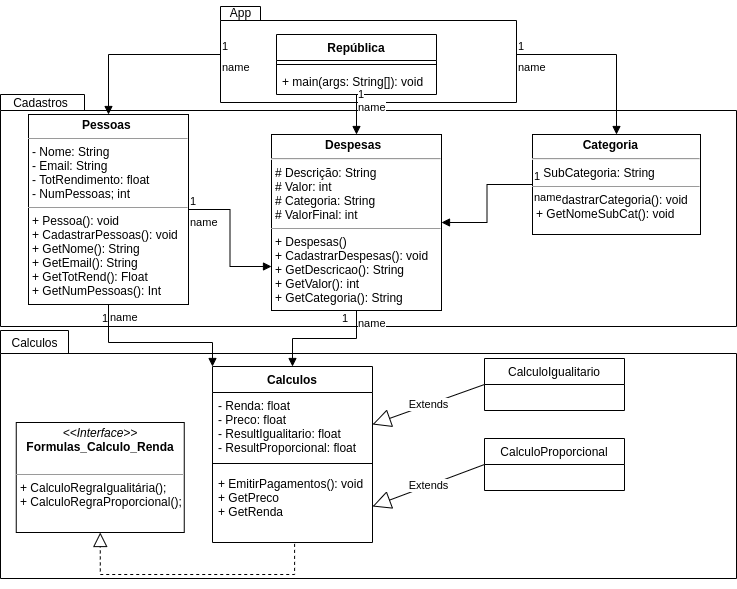

The diagram above was exported from draw.io. Its source (the exported page's mxGraphModel, read from the mxfile embedded in the PNG):
<mxGraphModel dx="1804" dy="416" grid="1" gridSize="8" guides="1" tooltips="1" connect="1" arrows="1" fold="1" page="1" pageScale="1" pageWidth="827" pageHeight="1169" math="0" shadow="0">
  <root>
    <mxCell id="0" />
    <mxCell id="1" parent="0" />
    <mxCell id="3hr6Nys3R4fOFuhDHk3d-16" value="" style="shape=folder;fontStyle=1;spacingTop=10;tabWidth=68;tabHeight=23;tabPosition=left;html=1;" parent="1" vertex="1">
      <mxGeometry x="-4" y="332" width="736" height="248" as="geometry" />
    </mxCell>
    <mxCell id="3hr6Nys3R4fOFuhDHk3d-11" value="" style="shape=folder;fontStyle=1;spacingTop=10;tabWidth=84;tabHeight=16;tabPosition=left;html=1;" parent="1" vertex="1">
      <mxGeometry x="-4" y="96" width="736" height="232" as="geometry" />
    </mxCell>
    <mxCell id="3hr6Nys3R4fOFuhDHk3d-8" value="" style="shape=folder;fontStyle=1;spacingTop=10;tabWidth=40;tabHeight=14;tabPosition=left;html=1;" parent="1" vertex="1">
      <mxGeometry x="216" y="8" width="296" height="96" as="geometry" />
    </mxCell>
    <mxCell id="okFyTCpbkYDzH5C65i5y-9" value="&lt;p style=&quot;margin: 0px ; margin-top: 4px ; text-align: center&quot;&gt;&lt;b&gt;Pessoas&lt;span style=&quot;white-space: pre&quot;&gt; &lt;/span&gt;&lt;/b&gt;&lt;/p&gt;&lt;hr size=&quot;1&quot;&gt;&lt;p style=&quot;margin: 0px ; margin-left: 4px&quot;&gt;- Nome: String&lt;/p&gt;&lt;p style=&quot;margin: 0px ; margin-left: 4px&quot;&gt;- Email: String&lt;/p&gt;&lt;p style=&quot;margin: 0px ; margin-left: 4px&quot;&gt;&lt;span&gt;- TotRendimento: float&lt;/span&gt;&lt;/p&gt;&lt;p style=&quot;margin: 0px ; margin-left: 4px&quot;&gt;&lt;span&gt;- NumPessoas; int&lt;/span&gt;&lt;/p&gt;&lt;hr size=&quot;1&quot;&gt;&lt;p style=&quot;margin: 0px ; margin-left: 4px&quot;&gt;+ Pessoa(): void&lt;/p&gt;&lt;p style=&quot;margin: 0px ; margin-left: 4px&quot;&gt;+ CadastrarPessoas(): void&lt;/p&gt;&lt;p style=&quot;margin: 0px ; margin-left: 4px&quot;&gt;+ GetNome(): String&lt;/p&gt;&lt;p style=&quot;margin: 0px ; margin-left: 4px&quot;&gt;+ GetEmail(): String&lt;/p&gt;&lt;p style=&quot;margin: 0px ; margin-left: 4px&quot;&gt;+ GetTotRend(): Float&lt;/p&gt;&lt;p style=&quot;margin: 0px ; margin-left: 4px&quot;&gt;+ GetNumPessoas(): Int&lt;/p&gt;" style="verticalAlign=top;align=left;overflow=fill;fontSize=12;fontFamily=Helvetica;html=1;" parent="1" vertex="1">
      <mxGeometry x="24" y="116" width="160" height="190" as="geometry" />
    </mxCell>
    <mxCell id="okFyTCpbkYDzH5C65i5y-13" value="&lt;p style=&quot;margin: 0px ; margin-top: 4px ; text-align: center&quot;&gt;&lt;i&gt;&amp;lt;&amp;lt;Interface&amp;gt;&amp;gt;&lt;/i&gt;&lt;br&gt;&lt;b&gt;Formulas_Calculo_Renda&lt;/b&gt;&lt;/p&gt;&lt;p style=&quot;margin: 0px ; margin-left: 4px&quot;&gt;&lt;br&gt;&lt;/p&gt;&lt;hr size=&quot;1&quot;&gt;&lt;p style=&quot;margin: 0px ; margin-left: 4px&quot;&gt;+ CalculoRegraIgualitária();&lt;/p&gt;&lt;p style=&quot;margin: 0px ; margin-left: 4px&quot;&gt;+ CalculoRegraProporcional();&lt;/p&gt;" style="verticalAlign=top;align=left;overflow=fill;fontSize=12;fontFamily=Helvetica;html=1;" parent="1" vertex="1">
      <mxGeometry x="11.75" y="424" width="168" height="110" as="geometry" />
    </mxCell>
    <mxCell id="okFyTCpbkYDzH5C65i5y-14" value="&lt;p style=&quot;margin: 0px ; margin-top: 4px ; text-align: center&quot;&gt;&lt;/p&gt;&lt;p style=&quot;text-align: justify ; margin: 0px 0px 0px 4px&quot;&gt;&lt;b&gt;&amp;nbsp; &amp;nbsp; &amp;nbsp; &amp;nbsp; &amp;nbsp; &amp;nbsp; &amp;nbsp; &amp;nbsp;Despesas&amp;nbsp;&lt;/b&gt;&lt;/p&gt;&lt;hr&gt;&lt;p style=&quot;margin: 0px ; margin-left: 4px&quot;&gt;# Descrição: String&lt;/p&gt;&lt;p style=&quot;margin: 0px ; margin-left: 4px&quot;&gt;# Valor: int&lt;/p&gt;&lt;p style=&quot;margin: 0px ; margin-left: 4px&quot;&gt;# Categoria: String&lt;/p&gt;&lt;p style=&quot;margin: 0px ; margin-left: 4px&quot;&gt;# ValorFinal: int&lt;/p&gt;&lt;hr size=&quot;1&quot;&gt;&lt;p style=&quot;margin: 0px ; margin-left: 4px&quot;&gt;+ Despesas()&lt;/p&gt;&lt;p style=&quot;margin: 0px ; margin-left: 4px&quot;&gt;+ CadastrarDespesas(): void&lt;/p&gt;&lt;p style=&quot;margin: 0px ; margin-left: 4px&quot;&gt;+ GetDescricao(): String&lt;/p&gt;&lt;p style=&quot;margin: 0px ; margin-left: 4px&quot;&gt;+ GetValor(): int&lt;/p&gt;&lt;p style=&quot;margin: 0px ; margin-left: 4px&quot;&gt;+ GetCategoria(): String&lt;/p&gt;" style="verticalAlign=top;align=left;overflow=fill;fontSize=12;fontFamily=Helvetica;html=1;" parent="1" vertex="1">
      <mxGeometry x="267" y="136" width="170" height="176" as="geometry" />
    </mxCell>
    <mxCell id="okFyTCpbkYDzH5C65i5y-15" value="&lt;p style=&quot;margin: 0px ; margin-top: 4px ; text-align: center&quot;&gt;&lt;/p&gt;&lt;p style=&quot;margin: 0px ; margin-left: 4px&quot;&gt;&lt;b&gt;&amp;nbsp; &amp;nbsp; &amp;nbsp; &amp;nbsp; &amp;nbsp; &amp;nbsp; &amp;nbsp; Categoria&lt;/b&gt;&lt;/p&gt;&lt;hr&gt;&lt;p style=&quot;margin: 0px ; margin-left: 4px&quot;&gt;- SubCategoria: String&lt;/p&gt;&lt;hr size=&quot;1&quot;&gt;&lt;p style=&quot;margin: 0px ; margin-left: 4px&quot;&gt;+ CadastrarCategoria(): void&lt;/p&gt;&lt;p style=&quot;margin: 0px ; margin-left: 4px&quot;&gt;+ GetNomeSubCat(): void&lt;/p&gt;" style="verticalAlign=top;align=left;overflow=fill;fontSize=12;fontFamily=Helvetica;html=1;" parent="1" vertex="1">
      <mxGeometry x="528" y="136" width="168" height="100" as="geometry" />
    </mxCell>
    <mxCell id="okFyTCpbkYDzH5C65i5y-23" value="República" style="swimlane;fontStyle=1;align=center;verticalAlign=top;childLayout=stackLayout;horizontal=1;startSize=26;horizontalStack=0;resizeParent=1;resizeParentMax=0;resizeLast=0;collapsible=1;marginBottom=0;" parent="1" vertex="1">
      <mxGeometry x="272" y="36" width="160" height="60" as="geometry" />
    </mxCell>
    <mxCell id="okFyTCpbkYDzH5C65i5y-25" value="" style="line;strokeWidth=1;fillColor=none;align=left;verticalAlign=middle;spacingTop=-1;spacingLeft=3;spacingRight=3;rotatable=0;labelPosition=right;points=[];portConstraint=eastwest;" parent="okFyTCpbkYDzH5C65i5y-23" vertex="1">
      <mxGeometry y="26" width="160" height="8" as="geometry" />
    </mxCell>
    <mxCell id="okFyTCpbkYDzH5C65i5y-26" value="+ main(args: String[]): void" style="text;strokeColor=none;fillColor=none;align=left;verticalAlign=top;spacingLeft=4;spacingRight=4;overflow=hidden;rotatable=0;points=[[0,0.5],[1,0.5]];portConstraint=eastwest;" parent="okFyTCpbkYDzH5C65i5y-23" vertex="1">
      <mxGeometry y="34" width="160" height="26" as="geometry" />
    </mxCell>
    <mxCell id="Cgl6GzxnZtUnW3GPgpb--1" value="Calculos" style="swimlane;fontStyle=1;align=center;verticalAlign=top;childLayout=stackLayout;horizontal=1;startSize=26;horizontalStack=0;resizeParent=1;resizeParentMax=0;resizeLast=0;collapsible=1;marginBottom=0;strokeColor=default;" parent="1" vertex="1">
      <mxGeometry x="208" y="368" width="160" height="176" as="geometry" />
    </mxCell>
    <mxCell id="Cgl6GzxnZtUnW3GPgpb--2" value="- Renda: float&#10;- Preco: float&#10;- ResultIgualitario: float&#10;- ResultProporcional: float" style="text;strokeColor=none;fillColor=none;align=left;verticalAlign=top;spacingLeft=4;spacingRight=4;overflow=hidden;rotatable=0;points=[[0,0.5],[1,0.5]];portConstraint=eastwest;" parent="Cgl6GzxnZtUnW3GPgpb--1" vertex="1">
      <mxGeometry y="26" width="160" height="64" as="geometry" />
    </mxCell>
    <mxCell id="Cgl6GzxnZtUnW3GPgpb--3" value="" style="line;strokeWidth=1;fillColor=none;align=left;verticalAlign=middle;spacingTop=-1;spacingLeft=3;spacingRight=3;rotatable=0;labelPosition=right;points=[];portConstraint=eastwest;" parent="Cgl6GzxnZtUnW3GPgpb--1" vertex="1">
      <mxGeometry y="90" width="160" height="14" as="geometry" />
    </mxCell>
    <mxCell id="Cgl6GzxnZtUnW3GPgpb--4" value="+ EmitirPagamentos(): void&#10;+ GetPreco&#10;+ GetRenda" style="text;strokeColor=none;fillColor=none;align=left;verticalAlign=top;spacingLeft=4;spacingRight=4;overflow=hidden;rotatable=0;points=[[0,0.5],[1,0.5]];portConstraint=eastwest;" parent="Cgl6GzxnZtUnW3GPgpb--1" vertex="1">
      <mxGeometry y="104" width="160" height="72" as="geometry" />
    </mxCell>
    <mxCell id="IqkzMaHBgwUsnw5wma4f-9" value="" style="endArrow=block;dashed=1;endFill=0;endSize=12;html=1;rounded=0;entryX=0.5;entryY=1;entryDx=0;entryDy=0;exitX=0.513;exitY=1.019;exitDx=0;exitDy=0;exitPerimeter=0;edgeStyle=orthogonalEdgeStyle;" parent="1" source="Cgl6GzxnZtUnW3GPgpb--4" target="okFyTCpbkYDzH5C65i5y-13" edge="1">
      <mxGeometry width="160" relative="1" as="geometry">
        <mxPoint x="304" y="368" as="sourcePoint" />
        <mxPoint x="464" y="368" as="targetPoint" />
        <Array as="points">
          <mxPoint x="290" y="576" />
          <mxPoint x="96" y="576" />
        </Array>
      </mxGeometry>
    </mxCell>
    <mxCell id="IqkzMaHBgwUsnw5wma4f-10" value="CalculoIgualitario" style="swimlane;fontStyle=0;childLayout=stackLayout;horizontal=1;startSize=26;fillColor=none;horizontalStack=0;resizeParent=1;resizeParentMax=0;resizeLast=0;collapsible=1;marginBottom=0;" parent="1" vertex="1">
      <mxGeometry x="480" y="360" width="140" height="52" as="geometry" />
    </mxCell>
    <mxCell id="IqkzMaHBgwUsnw5wma4f-14" value="Extends" style="endArrow=block;endSize=16;endFill=0;html=1;rounded=0;entryX=1;entryY=0.5;entryDx=0;entryDy=0;exitX=0;exitY=0.5;exitDx=0;exitDy=0;" parent="1" source="IqkzMaHBgwUsnw5wma4f-10" target="Cgl6GzxnZtUnW3GPgpb--2" edge="1">
      <mxGeometry width="160" relative="1" as="geometry">
        <mxPoint x="400" y="464" as="sourcePoint" />
        <mxPoint x="560" y="464" as="targetPoint" />
      </mxGeometry>
    </mxCell>
    <mxCell id="IqkzMaHBgwUsnw5wma4f-15" value="CalculoProporcional" style="swimlane;fontStyle=0;childLayout=stackLayout;horizontal=1;startSize=26;fillColor=none;horizontalStack=0;resizeParent=1;resizeParentMax=0;resizeLast=0;collapsible=1;marginBottom=0;" parent="1" vertex="1">
      <mxGeometry x="480" y="440" width="140" height="52" as="geometry" />
    </mxCell>
    <mxCell id="IqkzMaHBgwUsnw5wma4f-20" value="Extends" style="endArrow=block;endSize=16;endFill=0;html=1;rounded=0;entryX=1;entryY=0.5;entryDx=0;entryDy=0;exitX=0;exitY=0.5;exitDx=0;exitDy=0;" parent="1" source="IqkzMaHBgwUsnw5wma4f-15" target="Cgl6GzxnZtUnW3GPgpb--4" edge="1">
      <mxGeometry width="160" relative="1" as="geometry">
        <mxPoint x="416" y="384" as="sourcePoint" />
        <mxPoint x="576" y="384" as="targetPoint" />
      </mxGeometry>
    </mxCell>
    <mxCell id="3hr6Nys3R4fOFuhDHk3d-10" value="App" style="text;html=1;align=center;verticalAlign=middle;resizable=0;points=[];autosize=1;strokeColor=none;fillColor=none;" parent="1" vertex="1">
      <mxGeometry x="220" y="2" width="32" height="24" as="geometry" />
    </mxCell>
    <mxCell id="3hr6Nys3R4fOFuhDHk3d-12" value="Cadastros" style="text;html=1;align=center;verticalAlign=middle;resizable=0;points=[];autosize=1;strokeColor=none;fillColor=none;" parent="1" vertex="1">
      <mxGeometry x="4" y="92" width="64" height="24" as="geometry" />
    </mxCell>
    <mxCell id="3hr6Nys3R4fOFuhDHk3d-18" value="Calculos" style="text;html=1;align=center;verticalAlign=middle;resizable=0;points=[];autosize=1;strokeColor=none;fillColor=none;" parent="1" vertex="1">
      <mxGeometry x="2" y="332" width="56" height="24" as="geometry" />
    </mxCell>
    <mxCell id="j-K_WsHE3u2rFm7QWQW4-2" value="name" style="endArrow=block;endFill=1;html=1;edgeStyle=orthogonalEdgeStyle;align=left;verticalAlign=top;rounded=0;" parent="1" source="okFyTCpbkYDzH5C65i5y-23" target="okFyTCpbkYDzH5C65i5y-14" edge="1">
      <mxGeometry x="-1" relative="1" as="geometry">
        <mxPoint x="208" y="352" as="sourcePoint" />
        <mxPoint x="368" y="352" as="targetPoint" />
      </mxGeometry>
    </mxCell>
    <mxCell id="j-K_WsHE3u2rFm7QWQW4-3" value="1" style="edgeLabel;resizable=0;html=1;align=left;verticalAlign=bottom;" parent="j-K_WsHE3u2rFm7QWQW4-2" connectable="0" vertex="1">
      <mxGeometry x="-1" relative="1" as="geometry">
        <mxPoint y="8" as="offset" />
      </mxGeometry>
    </mxCell>
    <mxCell id="j-K_WsHE3u2rFm7QWQW4-4" value="name" style="endArrow=block;endFill=1;html=1;edgeStyle=orthogonalEdgeStyle;align=left;verticalAlign=top;rounded=0;" parent="1" source="3hr6Nys3R4fOFuhDHk3d-8" target="okFyTCpbkYDzH5C65i5y-9" edge="1">
      <mxGeometry x="-1" relative="1" as="geometry">
        <mxPoint x="208" y="112" as="sourcePoint" />
        <mxPoint x="368" y="112" as="targetPoint" />
      </mxGeometry>
    </mxCell>
    <mxCell id="j-K_WsHE3u2rFm7QWQW4-5" value="1" style="edgeLabel;resizable=0;html=1;align=left;verticalAlign=bottom;" parent="j-K_WsHE3u2rFm7QWQW4-4" connectable="0" vertex="1">
      <mxGeometry x="-1" relative="1" as="geometry" />
    </mxCell>
    <mxCell id="j-K_WsHE3u2rFm7QWQW4-6" value="name" style="endArrow=block;endFill=1;html=1;edgeStyle=orthogonalEdgeStyle;align=left;verticalAlign=top;rounded=0;" parent="1" source="3hr6Nys3R4fOFuhDHk3d-8" target="okFyTCpbkYDzH5C65i5y-15" edge="1">
      <mxGeometry x="-1" relative="1" as="geometry">
        <mxPoint x="208" y="112" as="sourcePoint" />
        <mxPoint x="368" y="112" as="targetPoint" />
      </mxGeometry>
    </mxCell>
    <mxCell id="j-K_WsHE3u2rFm7QWQW4-7" value="1" style="edgeLabel;resizable=0;html=1;align=left;verticalAlign=bottom;" parent="j-K_WsHE3u2rFm7QWQW4-6" connectable="0" vertex="1">
      <mxGeometry x="-1" relative="1" as="geometry" />
    </mxCell>
    <mxCell id="j-K_WsHE3u2rFm7QWQW4-8" value="name" style="endArrow=block;endFill=1;html=1;edgeStyle=orthogonalEdgeStyle;align=left;verticalAlign=top;rounded=0;" parent="1" source="okFyTCpbkYDzH5C65i5y-15" target="okFyTCpbkYDzH5C65i5y-14" edge="1">
      <mxGeometry x="-1" relative="1" as="geometry">
        <mxPoint x="216" y="312" as="sourcePoint" />
        <mxPoint x="376" y="312" as="targetPoint" />
      </mxGeometry>
    </mxCell>
    <mxCell id="j-K_WsHE3u2rFm7QWQW4-9" value="1" style="edgeLabel;resizable=0;html=1;align=left;verticalAlign=bottom;" parent="j-K_WsHE3u2rFm7QWQW4-8" connectable="0" vertex="1">
      <mxGeometry x="-1" relative="1" as="geometry" />
    </mxCell>
    <mxCell id="j-K_WsHE3u2rFm7QWQW4-10" value="name" style="endArrow=block;endFill=1;html=1;edgeStyle=orthogonalEdgeStyle;align=left;verticalAlign=top;rounded=0;entryX=0;entryY=0.75;entryDx=0;entryDy=0;" parent="1" source="okFyTCpbkYDzH5C65i5y-9" target="okFyTCpbkYDzH5C65i5y-14" edge="1">
      <mxGeometry x="-1" relative="1" as="geometry">
        <mxPoint x="216" y="312" as="sourcePoint" />
        <mxPoint x="376" y="312" as="targetPoint" />
      </mxGeometry>
    </mxCell>
    <mxCell id="j-K_WsHE3u2rFm7QWQW4-11" value="1" style="edgeLabel;resizable=0;html=1;align=left;verticalAlign=bottom;" parent="j-K_WsHE3u2rFm7QWQW4-10" connectable="0" vertex="1">
      <mxGeometry x="-1" relative="1" as="geometry" />
    </mxCell>
    <mxCell id="j-K_WsHE3u2rFm7QWQW4-12" value="name" style="endArrow=block;endFill=1;html=1;edgeStyle=orthogonalEdgeStyle;align=left;verticalAlign=top;rounded=0;exitX=0.5;exitY=1;exitDx=0;exitDy=0;" parent="1" source="okFyTCpbkYDzH5C65i5y-9" target="Cgl6GzxnZtUnW3GPgpb--1" edge="1">
      <mxGeometry x="-1" relative="1" as="geometry">
        <mxPoint x="216" y="312" as="sourcePoint" />
        <mxPoint x="288" y="400" as="targetPoint" />
        <Array as="points">
          <mxPoint x="104" y="344" />
          <mxPoint x="208" y="344" />
        </Array>
      </mxGeometry>
    </mxCell>
    <mxCell id="j-K_WsHE3u2rFm7QWQW4-13" value="1" style="edgeLabel;resizable=0;html=1;align=left;verticalAlign=bottom;" parent="j-K_WsHE3u2rFm7QWQW4-12" connectable="0" vertex="1">
      <mxGeometry x="-1" relative="1" as="geometry">
        <mxPoint x="-8" y="22" as="offset" />
      </mxGeometry>
    </mxCell>
    <mxCell id="j-K_WsHE3u2rFm7QWQW4-14" value="name" style="endArrow=block;endFill=1;html=1;edgeStyle=orthogonalEdgeStyle;align=left;verticalAlign=top;rounded=0;" parent="1" source="okFyTCpbkYDzH5C65i5y-14" target="Cgl6GzxnZtUnW3GPgpb--1" edge="1">
      <mxGeometry x="-1" relative="1" as="geometry">
        <mxPoint x="216" y="312" as="sourcePoint" />
        <mxPoint x="376" y="312" as="targetPoint" />
      </mxGeometry>
    </mxCell>
    <mxCell id="j-K_WsHE3u2rFm7QWQW4-15" value="1" style="edgeLabel;resizable=0;html=1;align=left;verticalAlign=bottom;" parent="j-K_WsHE3u2rFm7QWQW4-14" connectable="0" vertex="1">
      <mxGeometry x="-1" relative="1" as="geometry">
        <mxPoint x="-16" y="16" as="offset" />
      </mxGeometry>
    </mxCell>
  </root>
</mxGraphModel>